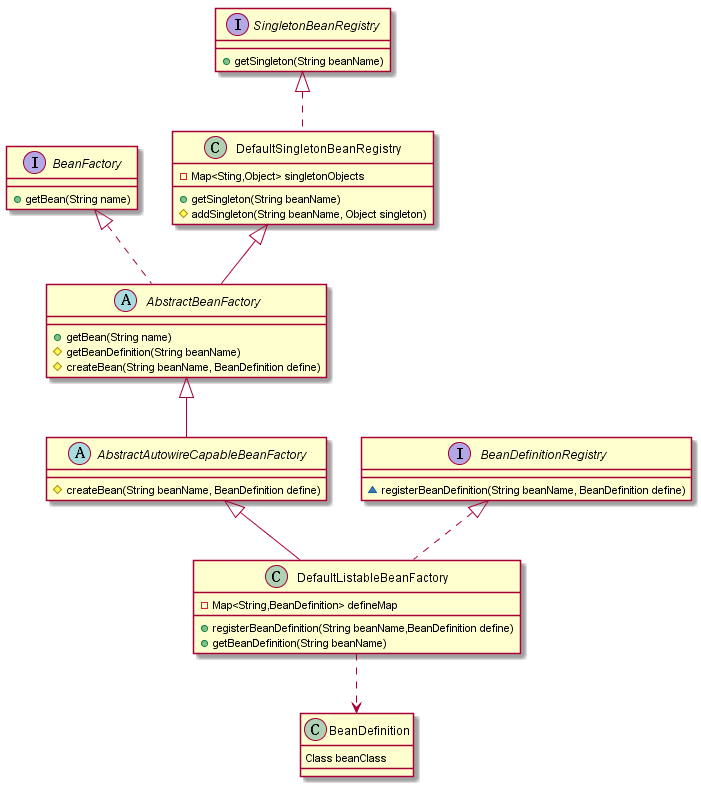

The diagram above was rendered by PlantUML. Its source (embedded in the PNG):
@startuml
interface BeanFactory{
	+getBean(String name)
}

abstract AbstractBeanFactory extends DefaultSingletonBeanRegistry implements BeanFactory{
	+getBean(String name)
	#getBeanDefinition(String beanName)
	#createBean(String beanName, BeanDefinition define)
}

abstract AbstractAutowireCapableBeanFactory extends AbstractBeanFactory{
	#createBean(String beanName, BeanDefinition define)
}

class DefaultListableBeanFactory extends AbstractAutowireCapableBeanFactory implements BeanDefinitionRegistry{
	-Map<String,BeanDefinition> defineMap
	+registerBeanDefinition(String beanName,BeanDefinition define)
	+getBeanDefinition(String beanName)
}


interface SingletonBeanRegistry{
	+getSingleton(String beanName)
}

class DefaultSingletonBeanRegistry implements SingletonBeanRegistry{
	-Map<Sting,Object> singletonObjects
	+getSingleton(String beanName)
	#addSingleton(String beanName, Object singleton)
}

interface BeanDefinitionRegistry{
	~registerBeanDefinition(String beanName, BeanDefinition define)
}

class BeanDefinition{
	Class beanClass
}



DefaultListableBeanFactory ..> BeanDefinition

@enduml